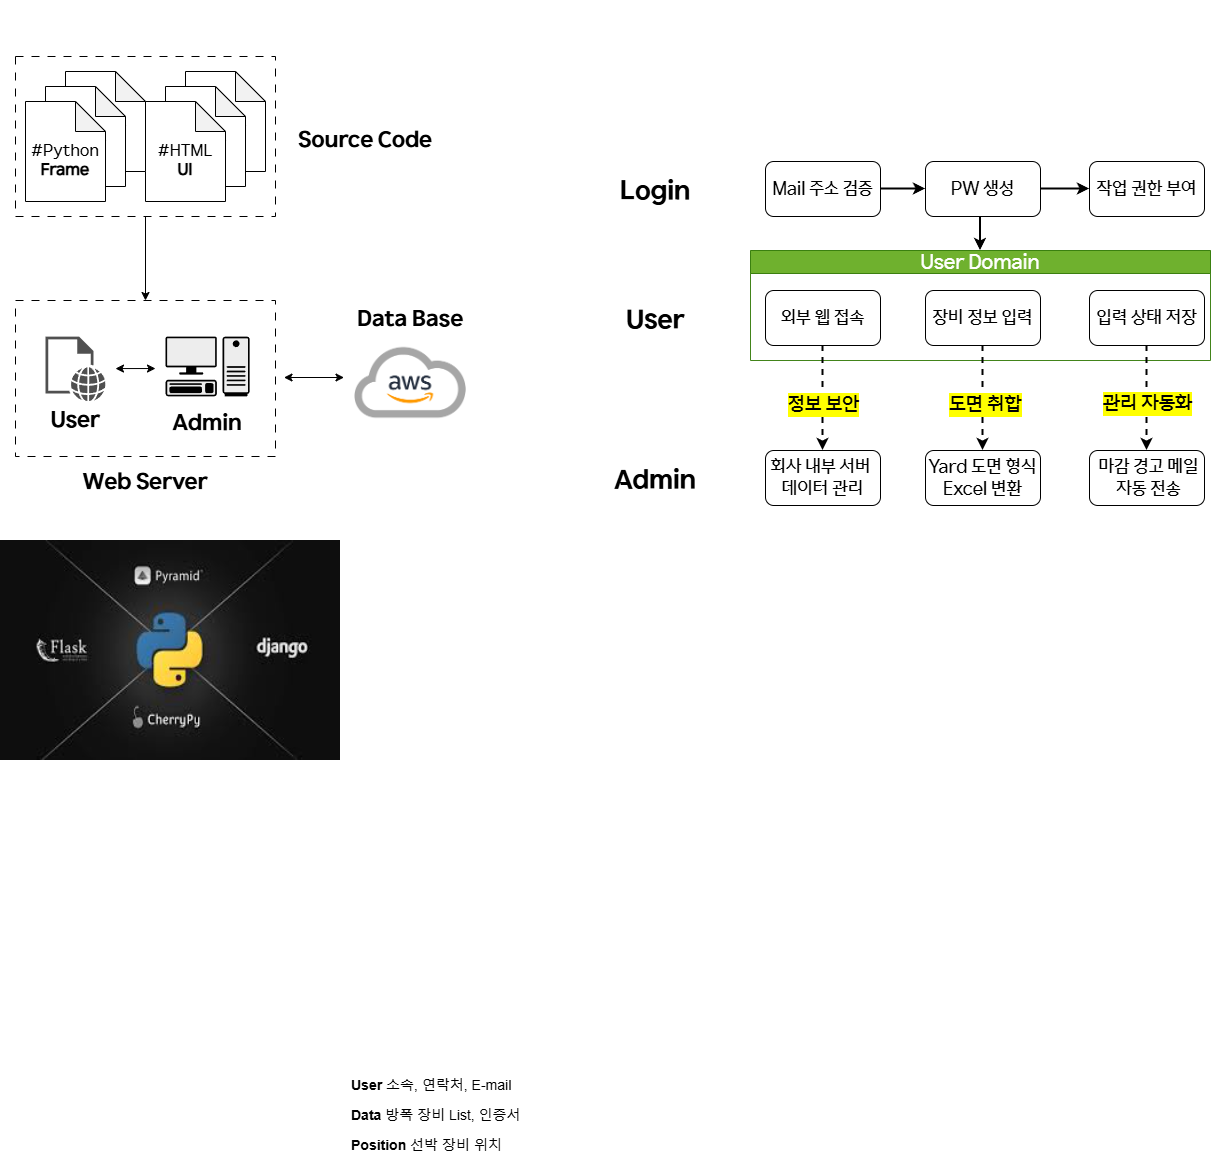

The diagram above was exported from draw.io. Its source (the exported page's mxGraphModel, read from the mxfile embedded in the PNG):
<mxGraphModel dx="2893" dy="2220" grid="1" gridSize="10" guides="1" tooltips="1" connect="1" arrows="1" fold="1" page="1" pageScale="1" pageWidth="827" pageHeight="1169" math="0" shadow="0">
  <root>
    <mxCell id="0" />
    <mxCell id="1" parent="0" />
    <mxCell id="tJ2w9ovYZYxpZvMZS7qf-17" value="&lt;font&gt;&lt;span&gt;User Domain&lt;/span&gt;&lt;/font&gt;" style="swimlane;whiteSpace=wrap;html=1;fillColor=#60a917;strokeColor=#2D7600;fontFamily=HD현대체 Medium;fontStyle=0;fontSize=20;fontColor=#ffffff;opacity=90;" parent="1" vertex="1">
      <mxGeometry x="35" y="130" width="460" height="110" as="geometry" />
    </mxCell>
    <mxCell id="tJ2w9ovYZYxpZvMZS7qf-25" value="&lt;font&gt;장비 정보 입력&lt;/font&gt;" style="whiteSpace=wrap;html=1;rounded=1;fontFamily=HD현대체 Medium;fontSize=18;" parent="tJ2w9ovYZYxpZvMZS7qf-17" vertex="1">
      <mxGeometry x="175" y="40" width="115" height="55" as="geometry" />
    </mxCell>
    <mxCell id="tJ2w9ovYZYxpZvMZS7qf-29" value="&lt;font&gt;입력 상태 저장&lt;/font&gt;" style="whiteSpace=wrap;html=1;rounded=1;fontFamily=HD현대체 Medium;fontSize=18;" parent="tJ2w9ovYZYxpZvMZS7qf-17" vertex="1">
      <mxGeometry x="339" y="40" width="115" height="55" as="geometry" />
    </mxCell>
    <mxCell id="E9hsQxRl4FJ7_HClxVdp-30" value="&lt;font&gt;외부 웹 접속&lt;/font&gt;" style="rounded=1;whiteSpace=wrap;html=1;fontFamily=HD현대체 Medium;fontSize=18;" parent="tJ2w9ovYZYxpZvMZS7qf-17" vertex="1">
      <mxGeometry x="15" y="40" width="115" height="55" as="geometry" />
    </mxCell>
    <mxCell id="E9hsQxRl4FJ7_HClxVdp-39" style="rounded=0;orthogonalLoop=1;jettySize=auto;html=1;entryX=0.5;entryY=0;entryDx=0;entryDy=0;exitX=0.5;exitY=1;exitDx=0;exitDy=0;dashed=1;strokeWidth=2;" parent="1" source="tJ2w9ovYZYxpZvMZS7qf-25" target="tJ2w9ovYZYxpZvMZS7qf-40" edge="1">
      <mxGeometry relative="1" as="geometry">
        <mxPoint x="264.58" y="410" as="targetPoint" />
        <mxPoint x="264.58" y="218" as="sourcePoint" />
      </mxGeometry>
    </mxCell>
    <mxCell id="E9hsQxRl4FJ7_HClxVdp-40" value="&lt;span&gt;&lt;font&gt;도면 취합&lt;/font&gt;&lt;/span&gt;" style="edgeLabel;html=1;align=center;verticalAlign=middle;resizable=0;points=[];labelBackgroundColor=light-dark(#FFFF00,#323200);fontFamily=HD현대체 Medium;fontSize=20;fontStyle=0" parent="E9hsQxRl4FJ7_HClxVdp-39" vertex="1" connectable="0">
      <mxGeometry x="0.0978" y="1" relative="1" as="geometry">
        <mxPoint x="1" as="offset" />
      </mxGeometry>
    </mxCell>
    <mxCell id="edkDDNtD3hpGfq71PkZ--1" value="&lt;font&gt;Mail 주소 검증&lt;/font&gt;" style="rounded=1;whiteSpace=wrap;html=1;fontFamily=HD현대체 Medium;fontSize=18;" parent="1" vertex="1">
      <mxGeometry x="50" y="41" width="115" height="55" as="geometry" />
    </mxCell>
    <mxCell id="l-jCHVFoO6IfpWyF8wH8-57" value="" style="edgeStyle=orthogonalEdgeStyle;rounded=0;orthogonalLoop=1;jettySize=auto;html=1;strokeWidth=2;entryX=0.5;entryY=0;entryDx=0;entryDy=0;exitX=0.374;exitY=0.982;exitDx=0;exitDy=0;exitPerimeter=0;" parent="1" source="edkDDNtD3hpGfq71PkZ--2" target="tJ2w9ovYZYxpZvMZS7qf-17" edge="1">
      <mxGeometry relative="1" as="geometry">
        <mxPoint x="268" y="130" as="targetPoint" />
      </mxGeometry>
    </mxCell>
    <mxCell id="edkDDNtD3hpGfq71PkZ--2" value="&lt;font&gt;PW 생성&lt;/font&gt;" style="whiteSpace=wrap;html=1;rounded=1;fontFamily=HD현대체 Medium;fontSize=18;" parent="1" vertex="1">
      <mxGeometry x="210" y="41" width="115" height="55" as="geometry" />
    </mxCell>
    <mxCell id="edkDDNtD3hpGfq71PkZ--6" value="&lt;span&gt;&lt;font&gt;작업 권한 부여&lt;/font&gt;&lt;/span&gt;" style="whiteSpace=wrap;html=1;rounded=1;fontFamily=HD현대체 Medium;fontSize=18;" parent="1" vertex="1">
      <mxGeometry x="374" y="41" width="115" height="55" as="geometry" />
    </mxCell>
    <mxCell id="edkDDNtD3hpGfq71PkZ--3" value="" style="edgeStyle=orthogonalEdgeStyle;rounded=0;orthogonalLoop=1;jettySize=auto;html=1;strokeWidth=2;" parent="1" source="edkDDNtD3hpGfq71PkZ--1" target="edkDDNtD3hpGfq71PkZ--2" edge="1">
      <mxGeometry relative="1" as="geometry" />
    </mxCell>
    <mxCell id="edkDDNtD3hpGfq71PkZ--7" value="" style="edgeStyle=orthogonalEdgeStyle;rounded=0;orthogonalLoop=1;jettySize=auto;html=1;strokeWidth=2;" parent="1" source="edkDDNtD3hpGfq71PkZ--2" target="edkDDNtD3hpGfq71PkZ--6" edge="1">
      <mxGeometry relative="1" as="geometry" />
    </mxCell>
    <mxCell id="E9hsQxRl4FJ7_HClxVdp-42" style="rounded=0;orthogonalLoop=1;jettySize=auto;html=1;entryX=0.5;entryY=0;entryDx=0;entryDy=0;exitX=0.5;exitY=1;exitDx=0;exitDy=0;dashed=1;strokeWidth=2;" parent="1" source="E9hsQxRl4FJ7_HClxVdp-30" target="E9hsQxRl4FJ7_HClxVdp-35" edge="1">
      <mxGeometry relative="1" as="geometry">
        <mxPoint x="98.64" y="400" as="targetPoint" />
        <mxPoint x="101.35" y="220" as="sourcePoint" />
      </mxGeometry>
    </mxCell>
    <mxCell id="E9hsQxRl4FJ7_HClxVdp-43" value="&lt;span&gt;&lt;font&gt;정보 보안&lt;/font&gt;&lt;/span&gt;" style="edgeLabel;html=1;align=center;verticalAlign=middle;resizable=0;points=[];labelBackgroundColor=light-dark(#FFFF00,#323200);fontFamily=HD현대체 Medium;fontSize=20;fontStyle=0" parent="E9hsQxRl4FJ7_HClxVdp-42" vertex="1" connectable="0">
      <mxGeometry x="0.0978" y="1" relative="1" as="geometry">
        <mxPoint x="-1" as="offset" />
      </mxGeometry>
    </mxCell>
    <mxCell id="tJ2w9ovYZYxpZvMZS7qf-32" value="" style="rounded=0;orthogonalLoop=1;jettySize=auto;html=1;exitX=0.5;exitY=1;exitDx=0;exitDy=0;entryX=0.5;entryY=0;entryDx=0;entryDy=0;dashed=1;strokeWidth=2;" parent="1" source="tJ2w9ovYZYxpZvMZS7qf-29" target="tJ2w9ovYZYxpZvMZS7qf-31" edge="1">
      <mxGeometry relative="1" as="geometry">
        <mxPoint x="424.58000000000044" y="237.5" as="sourcePoint" />
        <mxPoint x="425" y="400" as="targetPoint" />
      </mxGeometry>
    </mxCell>
    <mxCell id="tJ2w9ovYZYxpZvMZS7qf-33" value="&lt;span&gt;&lt;span&gt;관리 자동화&lt;/span&gt;&lt;/span&gt;" style="edgeLabel;html=1;align=center;verticalAlign=middle;resizable=0;points=[];labelBackgroundColor=light-dark(#FFFF00,#323200);fontFamily=HD현대체 Medium;fontSize=20;fontStyle=0" parent="tJ2w9ovYZYxpZvMZS7qf-32" vertex="1" connectable="0">
      <mxGeometry x="0.1158" y="1" relative="1" as="geometry">
        <mxPoint x="-1" y="-2" as="offset" />
      </mxGeometry>
    </mxCell>
    <mxCell id="edkDDNtD3hpGfq71PkZ--18" value="&lt;font style=&quot;font-size: 14px;&quot;&gt;&lt;b style=&quot;&quot;&gt;Position&lt;/b&gt; 선박 장비 위치&amp;nbsp;&lt;/font&gt;" style="text;strokeColor=none;fillColor=none;align=left;verticalAlign=middle;spacingLeft=4;spacingRight=4;overflow=hidden;points=[[0,0.5],[1,0.5]];portConstraint=eastwest;rotatable=0;whiteSpace=wrap;html=1;dashed=1;" parent="1" vertex="1">
      <mxGeometry x="-370" y="1010" width="180" height="30" as="geometry" />
    </mxCell>
    <mxCell id="edkDDNtD3hpGfq71PkZ--17" value="&lt;font style=&quot;font-size: 14px;&quot;&gt;&lt;b style=&quot;&quot;&gt;Data&lt;/b&gt; 방폭 장비 List, 인증서&lt;/font&gt;" style="text;align=left;verticalAlign=middle;spacingLeft=4;spacingRight=4;overflow=hidden;points=[[0,0.5],[1,0.5]];portConstraint=eastwest;rotatable=0;whiteSpace=wrap;html=1;strokeColor=none;dashed=1;" parent="1" vertex="1">
      <mxGeometry x="-370" y="980" width="180" height="30" as="geometry" />
    </mxCell>
    <mxCell id="edkDDNtD3hpGfq71PkZ--16" value="&lt;font style=&quot;font-size: 14px;&quot;&gt;&lt;b&gt;User&lt;/b&gt;&amp;nbsp;소속, 연락처, E-mail&lt;/font&gt;" style="text;align=left;verticalAlign=middle;spacingLeft=4;spacingRight=4;overflow=hidden;points=[[0,0.5],[1,0.5]];portConstraint=eastwest;rotatable=0;whiteSpace=wrap;html=1;perimeterSpacing=0;dashed=1;strokeColor=none;" parent="1" vertex="1">
      <mxGeometry x="-370" y="950" width="180" height="30" as="geometry" />
    </mxCell>
    <mxCell id="E9hsQxRl4FJ7_HClxVdp-56" style="edgeStyle=orthogonalEdgeStyle;rounded=0;orthogonalLoop=1;jettySize=auto;html=1;exitX=1;exitY=0.5;exitDx=0;exitDy=0;" parent="1" source="edkDDNtD3hpGfq71PkZ--17" target="edkDDNtD3hpGfq71PkZ--17" edge="1">
      <mxGeometry relative="1" as="geometry" />
    </mxCell>
    <mxCell id="E9hsQxRl4FJ7_HClxVdp-35" value="&lt;span&gt;&lt;font style=&quot;font-size: 18px;&quot; face=&quot;HD현대체 Medium&quot;&gt;회사 내부 서버&amp;nbsp;&lt;br&gt;데이터 관리&lt;/font&gt;&lt;/span&gt;" style="whiteSpace=wrap;html=1;rounded=1;fontSize=16;" parent="1" vertex="1">
      <mxGeometry x="50" y="330" width="115" height="55" as="geometry" />
    </mxCell>
    <mxCell id="tJ2w9ovYZYxpZvMZS7qf-40" value="&lt;span&gt;&lt;font style=&quot;font-size: 18px;&quot; face=&quot;HD현대체 Medium&quot;&gt;Yard 도면 형식Excel 변환&lt;/font&gt;&lt;/span&gt;" style="whiteSpace=wrap;html=1;rounded=1;fontSize=16;" parent="1" vertex="1">
      <mxGeometry x="210" y="330" width="115" height="55" as="geometry" />
    </mxCell>
    <mxCell id="tJ2w9ovYZYxpZvMZS7qf-31" value="&lt;font style=&quot;font-size: 18px;&quot; face=&quot;HD현대체 Medium&quot;&gt;&amp;nbsp;마감 경고 메일&lt;/font&gt;&lt;div&gt;&lt;font style=&quot;font-size: 18px;&quot; face=&quot;HD현대체 Medium&quot;&gt;&amp;nbsp;자동 전송&lt;/font&gt;&lt;/div&gt;" style="whiteSpace=wrap;html=1;rounded=1;fontSize=16;" parent="1" vertex="1">
      <mxGeometry x="374" y="330" width="115" height="55" as="geometry" />
    </mxCell>
    <mxCell id="l-jCHVFoO6IfpWyF8wH8-52" value="&lt;font&gt;Login&lt;/font&gt;" style="rounded=0;whiteSpace=wrap;html=1;fontSize=26;strokeColor=none;fontFamily=HD현대체 Bold;" parent="1" vertex="1">
      <mxGeometry x="-120" y="41" width="120" height="60" as="geometry" />
    </mxCell>
    <mxCell id="l-jCHVFoO6IfpWyF8wH8-53" value="" style="rounded=0;whiteSpace=wrap;html=1;fontSize=18;strokeColor=none;" parent="1" vertex="1">
      <mxGeometry x="-120" y="170" width="120" height="60" as="geometry" />
    </mxCell>
    <mxCell id="l-jCHVFoO6IfpWyF8wH8-54" value="User" style="rounded=0;whiteSpace=wrap;html=1;fontSize=26;strokeColor=none;fontFamily=HD현대체 Bold;" parent="1" vertex="1">
      <mxGeometry x="-120" y="170" width="120" height="60" as="geometry" />
    </mxCell>
    <mxCell id="l-jCHVFoO6IfpWyF8wH8-55" value="Admin" style="rounded=0;whiteSpace=wrap;html=1;fontSize=26;strokeColor=none;fontFamily=HD현대체 Bold;" parent="1" vertex="1">
      <mxGeometry x="-120" y="330" width="120" height="60" as="geometry" />
    </mxCell>
    <mxCell id="l-jCHVFoO6IfpWyF8wH8-38" value="&lt;font&gt;Data Base&lt;/font&gt;" style="rounded=0;whiteSpace=wrap;html=1;strokeColor=none;fontFamily=HD현대체 Bold;fontSize=22;" parent="1" vertex="1">
      <mxGeometry x="-365.5" y="170" width="120" height="60" as="geometry" />
    </mxCell>
    <mxCell id="l-jCHVFoO6IfpWyF8wH8-37" value="&lt;font&gt;Source Code&lt;/font&gt;" style="rounded=0;whiteSpace=wrap;html=1;strokeColor=none;fontFamily=HD현대체 Bold;fontSize=22;" parent="1" vertex="1">
      <mxGeometry x="-420" y="-9" width="140" height="60" as="geometry" />
    </mxCell>
    <mxCell id="l-jCHVFoO6IfpWyF8wH8-61" value="" style="edgeStyle=orthogonalEdgeStyle;rounded=0;orthogonalLoop=1;jettySize=auto;html=1;" parent="1" source="l-jCHVFoO6IfpWyF8wH8-36" target="l-jCHVFoO6IfpWyF8wH8-60" edge="1">
      <mxGeometry relative="1" as="geometry" />
    </mxCell>
    <mxCell id="l-jCHVFoO6IfpWyF8wH8-36" value="" style="rounded=0;whiteSpace=wrap;html=1;dashed=1;dashPattern=8 8;" parent="1" vertex="1">
      <mxGeometry x="-700" y="-64" width="260" height="160" as="geometry" />
    </mxCell>
    <mxCell id="l-jCHVFoO6IfpWyF8wH8-22" value="&lt;font style=&quot;font-size: 13px;&quot;&gt;#HTML&lt;/font&gt;" style="shape=note;whiteSpace=wrap;html=1;backgroundOutline=1;darkOpacity=0.05;" parent="1" vertex="1">
      <mxGeometry x="-530" y="-49" width="80" height="100" as="geometry" />
    </mxCell>
    <mxCell id="l-jCHVFoO6IfpWyF8wH8-21" value="&lt;font style=&quot;font-size: 13px;&quot;&gt;#HTML&lt;/font&gt;" style="shape=note;whiteSpace=wrap;html=1;backgroundOutline=1;darkOpacity=0.05;" parent="1" vertex="1">
      <mxGeometry x="-550" y="-34" width="80" height="100" as="geometry" />
    </mxCell>
    <mxCell id="l-jCHVFoO6IfpWyF8wH8-19" value="&lt;div&gt;&lt;font&gt;&lt;font&gt;&lt;br&gt;&lt;/font&gt;&lt;/font&gt;&lt;/div&gt;&lt;font&gt;&lt;font&gt;#HTML&lt;/font&gt;&lt;/font&gt;&lt;div&gt;&lt;font&gt;&lt;font&gt;&lt;b&gt;UI&lt;/b&gt;&lt;/font&gt;&lt;/font&gt;&lt;/div&gt;" style="shape=note;whiteSpace=wrap;html=1;backgroundOutline=1;darkOpacity=0.05;fontFamily=HD현대체 Medium;fontSize=16;" parent="1" vertex="1">
      <mxGeometry x="-570" y="-19" width="80" height="100" as="geometry" />
    </mxCell>
    <mxCell id="l-jCHVFoO6IfpWyF8wH8-24" value="" style="shape=image;verticalLabelPosition=bottom;verticalAlign=top;imageAspect=0;aspect=fixed;image=data:image/png,(base64 omitted: 45484 chars);" parent="1" vertex="1">
      <mxGeometry x="-375" y="210" width="140" height="105" as="geometry" />
    </mxCell>
    <mxCell id="l-jCHVFoO6IfpWyF8wH8-30" value="" style="endArrow=classic;startArrow=classic;html=1;rounded=0;" parent="1" edge="1">
      <mxGeometry width="50" height="50" relative="1" as="geometry">
        <mxPoint x="-431.5" y="257" as="sourcePoint" />
        <mxPoint x="-371.5" y="257" as="targetPoint" />
      </mxGeometry>
    </mxCell>
    <mxCell id="l-jCHVFoO6IfpWyF8wH8-32" value="&lt;font style=&quot;font-size: 13px;&quot;&gt;#HTML&lt;/font&gt;" style="shape=note;whiteSpace=wrap;html=1;backgroundOutline=1;darkOpacity=0.05;" parent="1" vertex="1">
      <mxGeometry x="-650" y="-49" width="80" height="100" as="geometry" />
    </mxCell>
    <mxCell id="l-jCHVFoO6IfpWyF8wH8-33" value="&lt;font style=&quot;font-size: 13px;&quot;&gt;#HTML&lt;/font&gt;" style="shape=note;whiteSpace=wrap;html=1;backgroundOutline=1;darkOpacity=0.05;" parent="1" vertex="1">
      <mxGeometry x="-670" y="-34" width="80" height="100" as="geometry" />
    </mxCell>
    <mxCell id="l-jCHVFoO6IfpWyF8wH8-34" value="&lt;div&gt;&lt;font&gt;&lt;font&gt;&lt;br&gt;&lt;/font&gt;&lt;/font&gt;&lt;/div&gt;&lt;font&gt;&lt;font&gt;#Python&lt;/font&gt;&lt;/font&gt;&lt;div&gt;&lt;span&gt;&lt;b&gt;Frame&lt;/b&gt;&lt;/span&gt;&lt;/div&gt;" style="shape=note;whiteSpace=wrap;html=1;backgroundOutline=1;darkOpacity=0.05;fontFamily=HD현대체 Medium;fontSize=16;" parent="1" vertex="1">
      <mxGeometry x="-690" y="-19" width="80" height="100" as="geometry" />
    </mxCell>
    <mxCell id="l-jCHVFoO6IfpWyF8wH8-62" value="Web Server" style="rounded=0;whiteSpace=wrap;html=1;strokeColor=none;fontFamily=HD현대체 Bold;fontSize=22;" parent="1" vertex="1">
      <mxGeometry x="-640" y="333" width="140" height="60" as="geometry" />
    </mxCell>
    <mxCell id="l-jCHVFoO6IfpWyF8wH8-60" value="" style="rounded=0;whiteSpace=wrap;html=1;dashed=1;dashPattern=8 8;" parent="1" vertex="1">
      <mxGeometry x="-700" y="180" width="260" height="156" as="geometry" />
    </mxCell>
    <mxCell id="l-jCHVFoO6IfpWyF8wH8-63" value="" style="shape=mxgraph.networks2.icon;aspect=fixed;fillColor=#EDEDED;strokeColor=#000000;gradientColor=#5B6163;network2IconShadow=1;network2bgFillColor=none;labelPosition=center;verticalLabelPosition=bottom;align=center;verticalAlign=top;network2Icon=mxgraph.networks2.pc;network2IconYOffset=-0.0593;network2IconW=0.9999;network2IconH=0.7096;" parent="1" vertex="1">
      <mxGeometry x="-550" y="216.13" width="84.18" height="59.74" as="geometry" />
    </mxCell>
    <mxCell id="l-jCHVFoO6IfpWyF8wH8-66" value="" style="sketch=0;pointerEvents=1;shadow=0;dashed=0;html=1;strokeColor=none;fillColor=#505050;labelPosition=center;verticalLabelPosition=bottom;verticalAlign=top;outlineConnect=0;align=center;shape=mxgraph.office.concepts.web_page;" parent="1" vertex="1">
      <mxGeometry x="-670" y="216.13" width="60" height="64.8" as="geometry" />
    </mxCell>
    <mxCell id="l-jCHVFoO6IfpWyF8wH8-67" value="" style="shape=image;verticalLabelPosition=bottom;verticalAlign=top;imageAspect=0;image=https://i.namu.wiki/i/TScSs_2s7vlK48xgmgPb_N85jePzyN-o382CqPHMZVohVWZwyxyJKcIQWszFKQ3ofiCJNd2d-hQp_CS0qzZByrTcXKK4Mi2lBBPuaJEk-8ucIJ88E9jubHqT_7WoQgbpOiMuKeL4jS0HBjCVaDu5Yg.webp;rounded=0;dashed=1;dashPattern=8 8;strokeColor=default;align=center;fontFamily=Helvetica;fontSize=12;fontColor=default;fillColor=default;" parent="1" vertex="1">
      <mxGeometry x="-640" y="-120" width="140" height="45" as="geometry" />
    </mxCell>
    <mxCell id="mIFPjRoiOO5-gJgXzG39-1" value="Admin" style="rounded=0;whiteSpace=wrap;html=1;strokeColor=none;fontFamily=HD현대체 Bold;fontSize=22;" parent="1" vertex="1">
      <mxGeometry x="-537.91" y="284" width="60" height="40" as="geometry" />
    </mxCell>
    <mxCell id="mIFPjRoiOO5-gJgXzG39-2" value="User" style="rounded=0;whiteSpace=wrap;html=1;strokeColor=none;fontFamily=HD현대체 Bold;fontSize=22;" parent="1" vertex="1">
      <mxGeometry x="-670" y="280.53" width="60" height="40" as="geometry" />
    </mxCell>
    <mxCell id="mIFPjRoiOO5-gJgXzG39-3" value="" style="endArrow=classic;startArrow=classic;html=1;rounded=0;" parent="1" edge="1">
      <mxGeometry width="50" height="50" relative="1" as="geometry">
        <mxPoint x="-600" y="248.06" as="sourcePoint" />
        <mxPoint x="-560" y="248.03" as="targetPoint" />
      </mxGeometry>
    </mxCell>
    <mxCell id="mIFPjRoiOO5-gJgXzG39-7" value="" style="shape=image;verticalLabelPosition=bottom;verticalAlign=top;imageAspect=0;image=data:image/jpeg,(base64 omitted: 6728 chars);" parent="1" vertex="1">
      <mxGeometry x="-715" y="420" width="340" height="220" as="geometry" />
    </mxCell>
  </root>
</mxGraphModel>